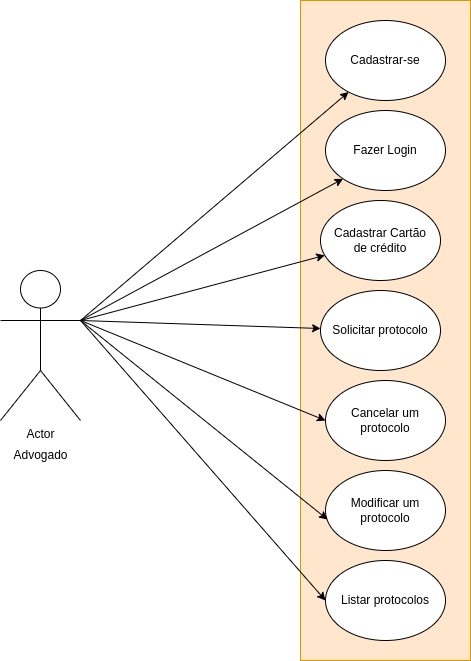

The diagram above was exported from draw.io. Its source (the exported page's mxGraphModel, read from the mxfile embedded in the PNG):
<mxGraphModel dx="1422" dy="723" grid="1" gridSize="10" guides="1" tooltips="1" connect="1" arrows="1" fold="1" page="1" pageScale="1" pageWidth="827" pageHeight="1169" math="0" shadow="0">
  <root>
    <mxCell id="0" />
    <mxCell id="1" parent="0" />
    <mxCell id="0wLoALtJLJQvzfuoH1Bg-1" value="Actor" style="shape=umlActor;verticalLabelPosition=bottom;verticalAlign=top;html=1;outlineConnect=0;" parent="1" vertex="1">
      <mxGeometry x="50" y="280" width="80" height="150" as="geometry" />
    </mxCell>
    <mxCell id="0wLoALtJLJQvzfuoH1Bg-2" value="Advogado" style="text;html=1;align=center;verticalAlign=middle;resizable=0;points=[];autosize=1;strokeColor=none;fillColor=none;" parent="1" vertex="1">
      <mxGeometry x="50" y="450" width="80" height="30" as="geometry" />
    </mxCell>
    <mxCell id="0wLoALtJLJQvzfuoH1Bg-4" value="" style="rounded=0;whiteSpace=wrap;html=1;fillColor=#ffe6cc;strokeColor=#d79b00;" parent="1" vertex="1">
      <mxGeometry x="350" y="10" width="170" height="660" as="geometry" />
    </mxCell>
    <mxCell id="0wLoALtJLJQvzfuoH1Bg-5" value="Cadastrar-se" style="ellipse;whiteSpace=wrap;html=1;" parent="1" vertex="1">
      <mxGeometry x="375" y="30" width="120" height="80" as="geometry" />
    </mxCell>
    <mxCell id="0wLoALtJLJQvzfuoH1Bg-6" value="Fazer Login" style="ellipse;whiteSpace=wrap;html=1;" parent="1" vertex="1">
      <mxGeometry x="375" y="120" width="120" height="80" as="geometry" />
    </mxCell>
    <mxCell id="0wLoALtJLJQvzfuoH1Bg-7" value="Solicitar protocolo" style="ellipse;whiteSpace=wrap;html=1;" parent="1" vertex="1">
      <mxGeometry x="370" y="300" width="120" height="80" as="geometry" />
    </mxCell>
    <mxCell id="0wLoALtJLJQvzfuoH1Bg-8" value="Cadastrar Cartão&lt;br&gt;de crédito" style="ellipse;whiteSpace=wrap;html=1;" parent="1" vertex="1">
      <mxGeometry x="370" y="210" width="120" height="80" as="geometry" />
    </mxCell>
    <mxCell id="0wLoALtJLJQvzfuoH1Bg-9" value="Cancelar um protocolo" style="ellipse;whiteSpace=wrap;html=1;" parent="1" vertex="1">
      <mxGeometry x="375" y="390" width="120" height="80" as="geometry" />
    </mxCell>
    <mxCell id="0wLoALtJLJQvzfuoH1Bg-10" value="Modificar um protocolo" style="ellipse;whiteSpace=wrap;html=1;" parent="1" vertex="1">
      <mxGeometry x="375" y="480" width="120" height="80" as="geometry" />
    </mxCell>
    <mxCell id="0wLoALtJLJQvzfuoH1Bg-11" value="Listar protocolos" style="ellipse;whiteSpace=wrap;html=1;" parent="1" vertex="1">
      <mxGeometry x="375" y="570" width="120" height="80" as="geometry" />
    </mxCell>
    <mxCell id="0wLoALtJLJQvzfuoH1Bg-14" value="" style="endArrow=classic;html=1;rounded=0;" parent="1" target="0wLoALtJLJQvzfuoH1Bg-5" edge="1">
      <mxGeometry width="50" height="50" relative="1" as="geometry">
        <mxPoint x="130" y="330" as="sourcePoint" />
        <mxPoint x="190" y="225" as="targetPoint" />
      </mxGeometry>
    </mxCell>
    <mxCell id="0wLoALtJLJQvzfuoH1Bg-15" value="" style="endArrow=classic;html=1;rounded=0;" parent="1" target="0wLoALtJLJQvzfuoH1Bg-7" edge="1">
      <mxGeometry width="50" height="50" relative="1" as="geometry">
        <mxPoint x="130" y="330" as="sourcePoint" />
        <mxPoint x="200" y="235" as="targetPoint" />
      </mxGeometry>
    </mxCell>
    <mxCell id="0wLoALtJLJQvzfuoH1Bg-16" value="" style="endArrow=classic;html=1;rounded=0;entryX=0;entryY=0.5;entryDx=0;entryDy=0;" parent="1" target="0wLoALtJLJQvzfuoH1Bg-9" edge="1">
      <mxGeometry width="50" height="50" relative="1" as="geometry">
        <mxPoint x="130" y="330" as="sourcePoint" />
        <mxPoint x="210" y="245" as="targetPoint" />
      </mxGeometry>
    </mxCell>
    <mxCell id="0wLoALtJLJQvzfuoH1Bg-17" value="" style="endArrow=classic;html=1;rounded=0;entryX=0.017;entryY=0.613;entryDx=0;entryDy=0;entryPerimeter=0;exitX=1;exitY=0.3333333333333333;exitDx=0;exitDy=0;exitPerimeter=0;" parent="1" source="0wLoALtJLJQvzfuoH1Bg-1" target="0wLoALtJLJQvzfuoH1Bg-10" edge="1">
      <mxGeometry width="50" height="50" relative="1" as="geometry">
        <mxPoint x="170" y="305" as="sourcePoint" />
        <mxPoint x="220" y="255" as="targetPoint" />
      </mxGeometry>
    </mxCell>
    <mxCell id="0wLoALtJLJQvzfuoH1Bg-18" value="" style="endArrow=classic;html=1;rounded=0;exitX=1;exitY=0.3333333333333333;exitDx=0;exitDy=0;exitPerimeter=0;entryX=0;entryY=0.5;entryDx=0;entryDy=0;" parent="1" source="0wLoALtJLJQvzfuoH1Bg-1" target="0wLoALtJLJQvzfuoH1Bg-11" edge="1">
      <mxGeometry width="50" height="50" relative="1" as="geometry">
        <mxPoint x="180" y="315" as="sourcePoint" />
        <mxPoint x="230" y="265" as="targetPoint" />
      </mxGeometry>
    </mxCell>
    <mxCell id="0wLoALtJLJQvzfuoH1Bg-19" value="" style="endArrow=classic;html=1;rounded=0;entryX=0;entryY=1;entryDx=0;entryDy=0;" parent="1" target="0wLoALtJLJQvzfuoH1Bg-6" edge="1">
      <mxGeometry width="50" height="50" relative="1" as="geometry">
        <mxPoint x="130" y="330" as="sourcePoint" />
        <mxPoint x="200" y="235" as="targetPoint" />
      </mxGeometry>
    </mxCell>
    <mxCell id="0wLoALtJLJQvzfuoH1Bg-20" value="" style="endArrow=classic;html=1;rounded=0;" parent="1" target="0wLoALtJLJQvzfuoH1Bg-8" edge="1">
      <mxGeometry width="50" height="50" relative="1" as="geometry">
        <mxPoint x="130" y="330" as="sourcePoint" />
        <mxPoint x="210" y="245" as="targetPoint" />
      </mxGeometry>
    </mxCell>
  </root>
</mxGraphModel>